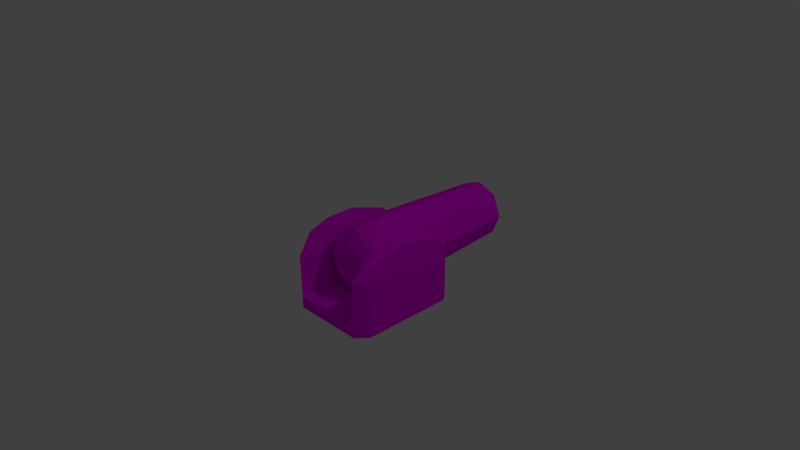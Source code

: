 # Source: Cannon.blend  (saved by Blender 2.76.0; exported with 4.5.12 LTS)
import bpy
from mathutils import Matrix  # noqa: F401  (used for matrix-valued properties, if any)

bpy.ops.wm.read_factory_settings(use_empty=True)
scene = bpy.context.scene
scene.name = 'Scene'

# ---- collections
col_collection_1 = bpy.data.collections.new('Collection 1'); scene.collection.children.link(col_collection_1)

# ---- images (referenced by path relative to the original .blend; pixels are not part of the script)
import os
ASSET_DIR = os.environ.get("B2B_ASSET_DIR", "")  # directory of the original .blend (textures are referenced by path, not embedded)
HERE = os.path.dirname(os.path.abspath(__file__))  # packed textures are extracted next to this script under _unpacked/

def load_image(name, relpath, width, height, colorspace="sRGB"):
    """Load a texture the original file referenced (path relative to the .blend, or extracted next to this script)."""
    p = next((c for c in (os.path.join(HERE, relpath), os.path.join(ASSET_DIR, relpath)) if relpath and os.path.exists(c)), "")
    if p:
        img = bpy.data.images.load(p, check_existing=True)
        img.name = name
    else:  # same state as the original file: an image datablock whose file is absent (Cycles renders it pink)
        img = bpy.data.images.new(name, width, height)
        img.source = "FILE"
        img.filepath = "//" + (relpath or name)
    img.colorspace_settings.name = colorspace
    return img
img_wood_png = load_image('Wood.png', 'Wood.png', 1024, 1024, 'sRGB')

# ---- materials (node trees are filled in below, after node groups)
mat_wood = bpy.data.materials.new('Wood')
mat_wood.alpha_threshold = 0.0
mat_wood.roughness = 0.5
mat_cannon = bpy.data.materials.new('Cannon')
mat_cannon.alpha_threshold = 0.0
mat_cannon.roughness = 0.5

# ---- material node trees
mat_wood.use_nodes = True; mat_wood.node_tree.nodes.clear()
_N = mat_wood.node_tree.nodes; _L = mat_wood.node_tree.links
n0 = _N.new('ShaderNodeOutputMaterial'); n0.name = 'Material Output'; n0.location = (300, 300)
n1 = _N.new('ShaderNodeBsdfDiffuse'); n1.name = 'Diffuse BSDF'; n1.location = (10, 300)
n2 = _N.new('ShaderNodeTexImage'); n2.name = 'Image Texture'; n2.location = (-180, 300)
n2.width = 140
n2.image = img_wood_png
_L.new(n1.outputs[0], n0.inputs[0])
_L.new(n2.outputs[0], n1.inputs[0])
n0.is_active_output = True
mat_cannon.use_nodes = True; mat_cannon.node_tree.nodes.clear()
_N = mat_cannon.node_tree.nodes; _L = mat_cannon.node_tree.links
n0 = _N.new('ShaderNodeOutputMaterial'); n0.name = 'Material Output'; n0.location = (300, 300)
n1 = _N.new('ShaderNodeBsdfDiffuse'); n1.name = 'Diffuse BSDF'; n1.location = (10, 300)
n2 = _N.new('ShaderNodeTexImage'); n2.name = 'Image Texture'; n2.location = (-180, 300)
n2.width = 140
_L.new(n1.outputs[0], n0.inputs[0])
_L.new(n2.outputs[0], n1.inputs[0])
n0.is_active_output = True

# ---- world
world_world = bpy.data.worlds.new('World'); scene.world = world_world
world_world.color = (0.05088, 0.05088, 0.05088)
world_world.use_sun_shadow = False
world_world.sun_shadow_jitter_overblur = 0.0
world_world.cycles.sampling_method = 'MANUAL'
world_world.cycles.sample_map_resolution = 256

# ---- cameras
cam_camera = bpy.data.cameras.new('Camera')
cam_camera.clip_end = 100.0
cam_camera.lens = 35.0
cam_camera.sensor_width = 32.0
cam_camera.sensor_height = 18.0
cam_camera.ortho_scale = 7.314
cam_camera.dof.focus_distance = 0.0

# ---- lights
light_lamp = bpy.data.lights.new('Lamp', 'POINT')
light_lamp.transmission_factor = 0.0
light_lamp.cutoff_distance = 30.0
light_lamp.energy = 100.0
light_lamp.shadow_buffer_clip_start = 1.001
light_lamp.shadow_soft_size = 0.1
light_lamp.shadow_maximum_resolution = 0.006
light_lamp.use_absolute_resolution = True
light_lamp.cycles.use_multiple_importance_sampling = False

# ---- meshes
me_cube = bpy.data.meshes.new('Cube')
me_cube.from_pydata([(-0.64, -0.64, -0.08), (-0.64, -0.64, 0.08), (-0.64, 0.64, -0.08), (-0.64, 0.64, 0.08), (0.64, -0.64, -0.08), (0.64, -0.64, 0.08), (0.64, 0.64, -0.08), (0.64, 0.64, 0.08), (-0.5067, 0.8, 0.08), (0.5067, 0.8, 0.08), (0.5067, 0.8, -0.08), (-0.5067, 0.8, -0.08), (0.5067, -0.8, 0.08), (-0.5067, -0.8, 0.08), (-0.5067, -0.8, -0.08), (0.5067, -0.8, -0.08), (-0.64, -0.64, 0.68), (-0.64, 0.64, 0.68), (0.5067, 0.8, 0.68), (0.64, 0.64, 0.68), (0.64, -0.64, 0.68), (-0.5067, -0.8, 0.68), (-0.5067, 0.8, 0.68), (0.5067, -0.8, 0.68), (-0.64, -0.512, 0.88), (-0.64, 0.512, 0.88), (0.5067, 0.64, 0.88), (0.64, 0.512, 0.88), (0.64, -0.512, 0.88), (-0.5067, -0.64, 0.88), (-0.5067, 0.64, 0.88), (0.5067, -0.64, 0.88), (-0.64, -0.2048, 0.98), (-0.64, 0.2048, 0.98), (0.5067, 0.256, 0.98), (0.64, 0.2048, 0.98), (0.64, -0.2048, 0.98), (-0.5067, -0.256, 0.98), (-0.5067, 0.256, 0.98), (0.5067, -0.256, 0.98)], [], [(1, 3, 2, 0), (9, 7, 6, 10), (7, 5, 4, 6), (13, 1, 0, 14), (15, 10, 6, 4), (3, 1, 16, 17), (8, 3, 17, 22), (12, 9, 8, 13), (0, 2, 11, 14), (14, 11, 10, 15), (5, 12, 15, 4), (12, 13, 14, 15), (3, 8, 11, 2), (8, 9, 10, 11), (22, 17, 25, 30), (18, 23, 31, 26), (13, 8, 22, 21), (1, 13, 21, 16), (7, 9, 18, 19), (9, 12, 23, 18), (5, 7, 19, 20), (12, 5, 20, 23), (27, 26, 34, 35), (24, 29, 37, 32), (20, 19, 27, 28), (17, 16, 24, 25), (21, 22, 30, 29), (23, 20, 28, 31), (16, 21, 29, 24), (19, 18, 26, 27), (37, 38, 33, 32), (36, 35, 34, 39), (26, 31, 39, 34), (30, 25, 33, 38), (28, 27, 35, 36), (25, 24, 32, 33), (29, 30, 38, 37), (31, 28, 36, 39)])
_uv = me_cube.uv_layers.new(name='UVMap')
_uv.uv.foreach_set('vector', [0.6859, 0.2695, 0.6859, 0.5732, 0.6425, 0.5669, 0.6425, 0.2632, 0.4053, 0.2054, 0.398, 0.2695, 0.3546, 0.2632, 0.3618, 0.1991, 0.398, 0.2695, 0.398, 0.5732, 0.3546, 0.5669, 0.3546, 0.2632, 0.6932, 0.2054, 0.6859, 0.2695, 0.6425, 0.2632, 0.6497, 0.1991, 0.3176, 0.4968, 0.3176, 0.0, 0.3546, 0.04968, 0.3546, 0.4472, 0.6859, 0.5732, 0.6859, 0.2695, 0.8489, 0.2931, 0.8489, 0.5968, 0.9382, 0.6457, 0.9956, 0.6523, 0.9791, 0.8356, 0.9217, 0.8289, 0.2807, 0.4968, 0.2807, 0.9937, 0.0, 0.9937, 0.0, 0.4968, 6.604e-08, 0.4472, 0.0, 0.04968, 0.03693, 7.404e-08, 0.03693, 0.4968, 0.03693, 0.4968, 0.03693, 7.404e-08, 0.3176, 0.0, 0.3176, 0.4968, 0.9173, 0.6523, 0.86, 0.6457, 0.8644, 0.5968, 0.9217, 0.6034, 0.7483, 0.006291, 0.6932, 0.2054, 0.6497, 0.1991, 0.7048, 0.0, 0.9956, 0.6523, 0.9382, 0.6457, 0.9426, 0.5968, 1.0, 0.6034, 0.4604, 0.006291, 0.4053, 0.2054, 0.3618, 0.1991, 0.4169, 0.0, 0.9217, 0.8289, 0.9791, 0.8356, 1.0, 0.9036, 0.9492, 0.8987, 0.762, 1.0, 0.762, 0.6204, 0.8163, 0.6662, 0.8163, 0.9699, 0.599, 0.6204, 0.599, 1.0, 0.436, 0.9764, 0.436, 0.5968, 0.6859, 0.2695, 0.6932, 0.2054, 0.8561, 0.2289, 0.8489, 0.2931, 0.398, 0.2695, 0.4053, 0.2054, 0.5682, 0.2289, 0.561, 0.2931, 0.599, 0.9764, 0.599, 0.5968, 0.762, 0.6204, 0.762, 1.0, 0.398, 0.5732, 0.398, 0.2695, 0.561, 0.2931, 0.561, 0.5968, 0.86, 0.6457, 0.9173, 0.6523, 0.9008, 0.8356, 0.8435, 0.8289, 0.3176, 0.5366, 0.3546, 0.4968, 0.3546, 0.6161, 0.3176, 0.632, 0.2807, 0.5366, 0.3176, 0.4968, 0.3176, 0.6161, 0.2807, 0.632, 0.561, 0.5968, 0.561, 0.2931, 0.6153, 0.3313, 0.6153, 0.5743, 0.8489, 0.5968, 0.8489, 0.2931, 0.9032, 0.3313, 0.9032, 0.5743, 0.436, 0.5968, 0.436, 0.9764, 0.3817, 0.9306, 0.3817, 0.6269, 0.8435, 0.8289, 0.9008, 0.8356, 0.9217, 0.9036, 0.871, 0.8987, 0.8489, 0.2931, 0.8561, 0.2289, 0.9105, 0.2748, 0.9032, 0.3313, 0.561, 0.2931, 0.5682, 0.2289, 0.6226, 0.2748, 0.6153, 0.3313, 0.3176, 0.6161, 0.3176, 0.7751, 0.2807, 0.7592, 0.2807, 0.632, 0.3176, 0.7592, 0.3176, 0.632, 0.3546, 0.6161, 0.3546, 0.7751, 0.8163, 0.9699, 0.8163, 0.6662, 0.8435, 0.7612, 0.8435, 0.8827, 0.3176, 0.8943, 0.2807, 0.8546, 0.2807, 0.7592, 0.3176, 0.7751, 0.6153, 0.5743, 0.6153, 0.3313, 0.6425, 0.4081, 0.6425, 0.5053, 0.9032, 0.5743, 0.9032, 0.3313, 0.9304, 0.4081, 0.9304, 0.5053, 0.3817, 0.6269, 0.3817, 0.9306, 0.3546, 0.8355, 0.3546, 0.7141, 0.3546, 0.8943, 0.3176, 0.8546, 0.3176, 0.7592, 0.3546, 0.7751])
me_cube.materials.append(mat_wood)
me_cube.use_remesh_preserve_volume = False
me_cube.use_remesh_preserve_attributes = False
me_cube.use_mirror_vertex_groups = False
me_cube.update()
me_circle = bpy.data.meshes.new('Circle')
me_circle.from_pydata([(0.0, -3.775e-08, 0.5), (-0.3536, -2.669e-08, 0.3536), (-0.5, 1.65e-15, -2.186e-08), (-0.3536, 2.669e-08, -0.3536), (4.371e-08, 3.775e-08, -0.5), (0.3536, 2.669e-08, -0.3536), (0.5, -4.502e-16, 5.962e-09), (0.3536, -2.669e-08, 0.3536), (7.451e-10, 2.0, 0.4), (-0.2828, 2.0, 0.2828), (-0.4, 2.0, -1.858e-08), (-0.2828, 2.0, -0.2828), (3.571e-08, 2.0, -0.4), (0.2828, 2.0, -0.2828), (0.4, 2.0, 3.677e-09), (0.2828, 2.0, 0.2828), (2.831e-09, 2.0, 0.32), (-0.2263, 2.0, 0.2263), (-0.32, 2.0, -1.447e-08), (-0.2263, 2.0, -0.2263), (3.081e-08, 2.0, -0.32), (0.2263, 2.0, -0.2263), (0.32, 2.0, 3.338e-09), (0.2263, 2.0, 0.2263), (2.831e-09, 1.5, 0.32), (-0.2263, 1.5, 0.2263), (-0.32, 1.5, -1.447e-08), (-0.2263, 1.5, -0.2263), (3.081e-08, 1.5, -0.32), (0.2263, 1.5, -0.2263), (0.32, 1.5, 3.338e-09), (0.2263, 1.5, 0.2263), (2.235e-08, 1.5, 3.351e-09), (3.725e-10, -0.3, 0.45), (-0.3182, -0.3, 0.3182), (-0.45, -0.3, -1.933e-08), (-0.3182, -0.3, -0.3182), (3.971e-08, -0.3, -0.45), (0.3182, -0.3, -0.3182), (0.45, -0.3, 5.709e-09), (0.3182, -0.3, 0.3182), (4.731e-09, -0.4, 0.315), (-0.2227, -0.4, 0.2227), (-0.315, -0.4, -1.365e-08), (-0.2227, -0.4, -0.2227), (3.227e-08, -0.4, -0.315), (0.2227, -0.4, -0.2227), (0.315, -0.4, 3.877e-09), (0.2227, -0.4, 0.2227), (2.049e-08, -0.5, -4.221e-09)], [], [(0, 8, 15, 7), (7, 15, 14, 6), (6, 14, 13, 5), (5, 13, 12, 4), (4, 12, 11, 3), (3, 11, 10, 2), (2, 10, 9, 1), (1, 9, 8, 0), (8, 16, 23, 15), (15, 23, 22, 14), (14, 22, 21, 13), (13, 21, 20, 12), (12, 20, 19, 11), (11, 19, 18, 10), (10, 18, 17, 9), (9, 17, 16, 8), (16, 24, 31, 23), (23, 31, 30, 22), (22, 30, 29, 21), (21, 29, 28, 20), (20, 28, 27, 19), (19, 27, 26, 18), (18, 26, 25, 17), (17, 25, 24, 16), (24, 32, 31), (31, 32, 30), (30, 32, 29), (29, 32, 28), (28, 32, 27), (27, 32, 26), (26, 32, 25), (25, 32, 24), (7, 40, 33, 0), (6, 39, 40, 7), (5, 38, 39, 6), (4, 37, 38, 5), (3, 36, 37, 4), (2, 35, 36, 3), (1, 34, 35, 2), (0, 33, 34, 1), (40, 48, 41, 33), (39, 47, 48, 40), (38, 46, 47, 39), (37, 45, 46, 38), (36, 44, 45, 37), (35, 43, 44, 36), (34, 42, 43, 35), (33, 41, 42, 34), (48, 49, 41), (47, 49, 48), (46, 49, 47), (45, 49, 46), (44, 49, 45), (43, 49, 44), (42, 49, 43), (41, 49, 42)])
_uv = me_circle.uv_layers.new(name='UVMap')
_uv.uv.foreach_set('vector', [0.5634, 0.747, 0.01148, 0.6834, 0.0001471, 0.7676, 0.5492, 0.8522, 0.5492, 0.006118, 0.0001469, 0.09073, 0.01148, 0.1749, 0.5634, 0.1113, 0.5634, 0.1113, 0.01148, 0.1749, 0.01958, 0.2595, 0.5735, 0.217, 0.5735, 0.217, 0.01958, 0.2595, 0.02445, 0.3442, 0.5796, 0.323, 0.5796, 0.323, 0.02445, 0.3442, 0.02607, 0.4292, 0.5816, 0.4292, 0.5816, 0.4292, 0.02607, 0.4292, 0.02445, 0.5141, 0.5796, 0.5353, 0.5796, 0.5353, 0.02445, 0.5141, 0.01958, 0.5989, 0.5735, 0.6413, 0.5735, 0.6413, 0.01958, 0.5989, 0.01148, 0.6834, 0.5634, 0.747, 0.8549, 0.0001469, 0.8634, 0.02065, 0.9313, 0.02065, 0.9398, 0.0001469, 0.9398, 0.0001469, 0.9313, 0.02065, 0.9793, 0.0687, 0.9999, 0.06021, 0.9999, 0.06021, 0.9793, 0.0687, 0.9793, 0.1366, 0.9999, 0.1451, 0.9999, 0.1451, 0.9793, 0.1366, 0.9313, 0.1847, 0.9398, 0.2052, 0.9398, 0.2052, 0.9313, 0.1847, 0.8634, 0.1847, 0.8549, 0.2052, 0.8549, 0.2052, 0.8634, 0.1847, 0.8153, 0.1366, 0.7948, 0.1451, 0.7948, 0.1451, 0.8153, 0.1366, 0.8153, 0.0687, 0.7948, 0.0602, 0.7948, 0.0602, 0.8153, 0.0687, 0.8634, 0.02065, 0.8549, 0.0001469, 0.204, 0.8585, 0.204, 0.9972, 0.2719, 0.9972, 0.2719, 0.8585, 0.2719, 0.8585, 0.2719, 0.9972, 0.3399, 0.9972, 0.3399, 0.8585, 0.3399, 0.8585, 0.3399, 0.9972, 0.4078, 0.9972, 0.4078, 0.8585, 0.4078, 0.8585, 0.4078, 0.9972, 0.4758, 0.9972, 0.4758, 0.8585, 0.4758, 0.8585, 0.4758, 0.9972, 0.5437, 0.9972, 0.5437, 0.8585, 0.0001469, 0.8585, 0.000147, 0.9972, 0.06809, 0.9972, 0.06809, 0.8585, 0.06809, 0.8585, 0.06809, 0.9972, 0.136, 0.9972, 0.136, 0.8585, 0.136, 0.8585, 0.136, 0.9972, 0.204, 0.9972, 0.204, 0.8585, 0.8428, 0.2055, 0.8768, 0.2875, 0.9108, 0.2055, 0.9108, 0.2055, 0.8768, 0.2875, 0.9588, 0.2535, 0.9588, 0.2535, 0.8768, 0.2875, 0.9588, 0.3215, 0.9588, 0.3215, 0.8768, 0.2875, 0.9108, 0.3695, 0.9108, 0.3695, 0.8768, 0.2875, 0.8428, 0.3695, 0.8428, 0.3695, 0.8768, 0.2875, 0.7948, 0.3215, 0.7948, 0.3215, 0.8768, 0.2875, 0.7948, 0.2535, 0.7948, 0.2535, 0.8768, 0.2875, 0.8428, 0.2055, 0.5492, 0.8522, 0.6334, 0.8582, 0.6461, 0.7635, 0.5634, 0.747, 0.5634, 0.1113, 0.6461, 0.09484, 0.6334, 0.0001469, 0.5492, 0.006118, 0.5735, 0.217, 0.6568, 0.2037, 0.6477, 0.1086, 0.5634, 0.1113, 0.5796, 0.323, 0.6634, 0.3129, 0.6579, 0.2175, 0.5735, 0.217, 0.5816, 0.4292, 0.6657, 0.4222, 0.6639, 0.3267, 0.5796, 0.323, 0.5796, 0.5353, 0.6639, 0.5316, 0.6657, 0.4361, 0.5816, 0.4292, 0.5735, 0.6413, 0.6579, 0.6408, 0.6634, 0.5454, 0.5796, 0.5353, 0.5634, 0.747, 0.6477, 0.7497, 0.6568, 0.6546, 0.5735, 0.6413, 0.6334, 0.8582, 0.6793, 0.8499, 0.6882, 0.7836, 0.6461, 0.7635, 0.6461, 0.09484, 0.6882, 0.07472, 0.6793, 0.008436, 0.6334, 0.0001469, 0.6568, 0.2037, 0.6996, 0.1852, 0.6932, 0.1186, 0.6477, 0.1086, 0.6634, 0.3129, 0.7068, 0.296, 0.703, 0.2293, 0.6579, 0.2175, 0.6657, 0.4222, 0.7098, 0.4071, 0.7085, 0.3402, 0.6639, 0.3267, 0.6639, 0.5316, 0.7085, 0.5181, 0.7098, 0.4513, 0.6657, 0.4361, 0.6579, 0.6408, 0.703, 0.6291, 0.7068, 0.5623, 0.6634, 0.5454, 0.6477, 0.7497, 0.6932, 0.7397, 0.6996, 0.6731, 0.6568, 0.6546, 0.6793, 0.8499, 0.7683, 0.8281, 0.6882, 0.7836, 0.6882, 0.07472, 0.7683, 0.03019, 0.6793, 0.008436, 0.6996, 0.1852, 0.7814, 0.1438, 0.6932, 0.1186, 0.7068, 0.296, 0.7901, 0.2578, 0.703, 0.2293, 0.7098, 0.4071, 0.7945, 0.372, 0.7085, 0.3402, 0.7085, 0.5181, 0.7945, 0.4863, 0.7098, 0.4513, 0.703, 0.6291, 0.7901, 0.6006, 0.7068, 0.5623, 0.6932, 0.7397, 0.7814, 0.7146, 0.6996, 0.6731])
me_circle.materials.append(mat_cannon)
me_circle.use_remesh_preserve_volume = False
me_circle.use_remesh_preserve_attributes = False
me_circle.use_mirror_vertex_groups = False
me_circle.update()

# ---- objects
ob_cube = bpy.data.objects.new('Cube', me_cube)
ob_circle = bpy.data.objects.new('Circle', me_circle)
ob_lamp = bpy.data.objects.new('Lamp', light_lamp)
ob_camera = bpy.data.objects.new('Camera', cam_camera)

# ---- transforms, parenting, visibility, modifiers, constraints
ob_cube.location = (0.0, 0.0, -0.6)
ob_cube.lineart.crease_threshold = 0.0
ob_circle.location = (0.0, 0.0, 0.0)
ob_circle.lineart.crease_threshold = 0.0
ob_lamp.location = (4.076, 1.005, 5.904)
ob_lamp.rotation_euler = (0.6503, 0.05522, 1.866)
ob_lamp.lock_rotations_4d = False
ob_lamp.empty_display_type = 'ARROWS'
ob_lamp.color = (0.0, 0.0, 0.0, 0.0)
ob_lamp.lineart.crease_threshold = 0.0
ob_camera.location = (7.481, -6.508, 5.344)
ob_camera.rotation_euler = (1.109, 0.01082, 0.8149)
ob_camera.lock_rotations_4d = False
ob_camera.empty_display_type = 'ARROWS'
ob_camera.color = (0.0, 0.0, 0.0, 0.0)
ob_camera.display_type = 'WIRE'
ob_camera.lineart.crease_threshold = 0.0

# ---- collection membership
col_collection_1.objects.link(ob_cube)
col_collection_1.objects.link(ob_circle)
col_collection_1.objects.link(ob_lamp)
col_collection_1.objects.link(ob_camera)

# ---- scene / render settings (as saved in the file)
scene.camera = ob_camera
scene.frame_start = 1; scene.frame_end = 250; scene.frame_set(69)
scene.render.engine = 'CYCLES'
scene.render.resolution_percentage = 50
scene.render.dither_intensity = 0.0
scene.cycles.use_denoising = False
scene.cycles.samples = 10
scene.cycles.sampling_pattern = 'TABULATED_SOBOL'
scene.cycles.light_sampling_threshold = 0.0
scene.cycles.use_adaptive_sampling = False
scene.cycles.use_light_tree = False
scene.cycles.blur_glossy = 0.0
scene.cycles.pixel_filter_type = 'GAUSSIAN'
scene.cycles.sample_clamp_indirect = 0.0
scene.view_settings.view_transform = 'Standard'
bpy.context.view_layer.update()
